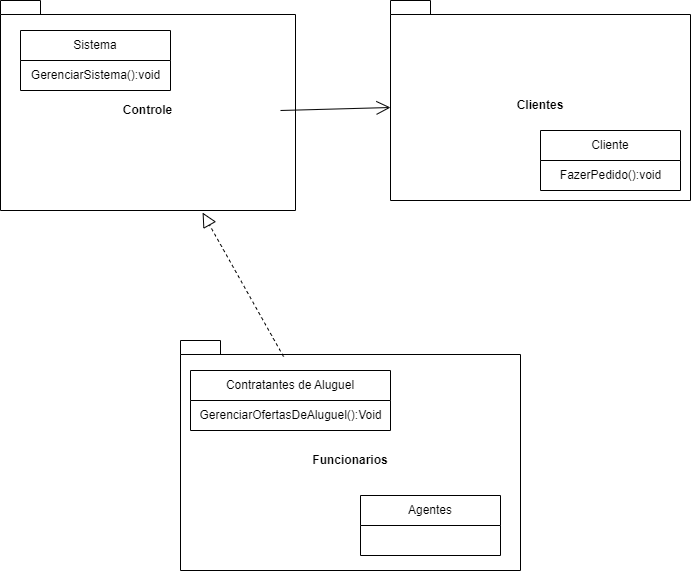

The diagram above was exported from draw.io. Its source (the exported page's mxGraphModel, read from the mxfile embedded in the PNG):
<mxGraphModel dx="1434" dy="764" grid="1" gridSize="10" guides="1" tooltips="1" connect="1" arrows="1" fold="1" page="1" pageScale="1" pageWidth="827" pageHeight="1169" math="0" shadow="0">
  <root>
    <mxCell id="WIyWlLk6GJQsqaUBKTNV-0" />
    <mxCell id="WIyWlLk6GJQsqaUBKTNV-1" parent="WIyWlLk6GJQsqaUBKTNV-0" />
    <mxCell id="4z6V2QEUoA-pPMWpPCwY-27" value="Controle&lt;br&gt;" style="shape=folder;fontStyle=1;spacingTop=10;tabWidth=40;tabHeight=14;tabPosition=left;html=1;whiteSpace=wrap;" vertex="1" parent="WIyWlLk6GJQsqaUBKTNV-1">
      <mxGeometry x="50" y="60" width="295" height="210" as="geometry" />
    </mxCell>
    <mxCell id="4z6V2QEUoA-pPMWpPCwY-4" value="Sistema" style="swimlane;fontStyle=0;childLayout=stackLayout;horizontal=1;startSize=30;horizontalStack=0;resizeParent=1;resizeParentMax=0;resizeLast=0;collapsible=1;marginBottom=0;whiteSpace=wrap;html=1;" vertex="1" parent="WIyWlLk6GJQsqaUBKTNV-1">
      <mxGeometry x="70" y="90" width="150" height="60" as="geometry">
        <mxRectangle x="340" y="330" width="60" height="30" as="alternateBounds" />
      </mxGeometry>
    </mxCell>
    <mxCell id="4z6V2QEUoA-pPMWpPCwY-25" value="GerenciarSistema():void&lt;br&gt;" style="text;html=1;align=center;verticalAlign=middle;resizable=0;points=[];autosize=1;strokeColor=none;fillColor=none;" vertex="1" parent="4z6V2QEUoA-pPMWpPCwY-4">
      <mxGeometry y="30" width="150" height="30" as="geometry" />
    </mxCell>
    <mxCell id="4z6V2QEUoA-pPMWpPCwY-28" value="Clientes" style="shape=folder;fontStyle=1;spacingTop=10;tabWidth=40;tabHeight=14;tabPosition=left;html=1;whiteSpace=wrap;" vertex="1" parent="WIyWlLk6GJQsqaUBKTNV-1">
      <mxGeometry x="440" y="60" width="300" height="200" as="geometry" />
    </mxCell>
    <object label="Cliente" FazerPedido="void" id="4z6V2QEUoA-pPMWpPCwY-0">
      <mxCell style="swimlane;fontStyle=0;childLayout=stackLayout;horizontal=1;startSize=30;horizontalStack=0;resizeParent=1;resizeParentMax=0;resizeLast=0;collapsible=1;marginBottom=0;whiteSpace=wrap;html=1;" vertex="1" parent="WIyWlLk6GJQsqaUBKTNV-1">
        <mxGeometry x="590" y="190" width="140" height="60" as="geometry">
          <mxRectangle x="110" y="135" width="80" height="30" as="alternateBounds" />
        </mxGeometry>
      </mxCell>
    </object>
    <mxCell id="4z6V2QEUoA-pPMWpPCwY-19" value="FazerPedido():void" style="text;html=1;align=center;verticalAlign=middle;resizable=0;points=[];autosize=1;strokeColor=none;fillColor=none;" vertex="1" parent="4z6V2QEUoA-pPMWpPCwY-0">
      <mxGeometry y="30" width="140" height="30" as="geometry" />
    </mxCell>
    <mxCell id="4z6V2QEUoA-pPMWpPCwY-30" value="" style="endArrow=open;endFill=1;endSize=12;html=1;rounded=0;entryX=0;entryY=0;entryDx=0;entryDy=107;entryPerimeter=0;" edge="1" parent="WIyWlLk6GJQsqaUBKTNV-1" target="4z6V2QEUoA-pPMWpPCwY-28">
      <mxGeometry width="160" relative="1" as="geometry">
        <mxPoint x="330" y="170" as="sourcePoint" />
        <mxPoint x="430" y="170" as="targetPoint" />
      </mxGeometry>
    </mxCell>
    <mxCell id="4z6V2QEUoA-pPMWpPCwY-31" value="Funcionarios&lt;br&gt;" style="shape=folder;fontStyle=1;spacingTop=10;tabWidth=40;tabHeight=14;tabPosition=left;html=1;whiteSpace=wrap;" vertex="1" parent="WIyWlLk6GJQsqaUBKTNV-1">
      <mxGeometry x="230" y="400" width="340" height="230" as="geometry" />
    </mxCell>
    <mxCell id="4z6V2QEUoA-pPMWpPCwY-12" value="Contratantes de Aluguel&lt;br&gt;" style="swimlane;fontStyle=0;childLayout=stackLayout;horizontal=1;startSize=30;horizontalStack=0;resizeParent=1;resizeParentMax=0;resizeLast=0;collapsible=1;marginBottom=0;whiteSpace=wrap;html=1;" vertex="1" parent="WIyWlLk6GJQsqaUBKTNV-1">
      <mxGeometry x="240" y="430" width="200" height="60" as="geometry" />
    </mxCell>
    <mxCell id="4z6V2QEUoA-pPMWpPCwY-24" value="GerenciarOfertasDeAluguel():Void&lt;br&gt;" style="text;html=1;align=center;verticalAlign=middle;resizable=0;points=[];autosize=1;strokeColor=none;fillColor=none;" vertex="1" parent="4z6V2QEUoA-pPMWpPCwY-12">
      <mxGeometry y="30" width="200" height="30" as="geometry" />
    </mxCell>
    <mxCell id="4z6V2QEUoA-pPMWpPCwY-8" value="Agentes" style="swimlane;fontStyle=0;childLayout=stackLayout;horizontal=1;startSize=30;horizontalStack=0;resizeParent=1;resizeParentMax=0;resizeLast=0;collapsible=1;marginBottom=0;whiteSpace=wrap;html=1;" vertex="1" parent="WIyWlLk6GJQsqaUBKTNV-1">
      <mxGeometry x="410" y="555" width="140" height="60" as="geometry" />
    </mxCell>
    <mxCell id="4z6V2QEUoA-pPMWpPCwY-32" value="" style="endArrow=block;dashed=1;endFill=0;endSize=12;html=1;rounded=0;entryX=0.685;entryY=1.01;entryDx=0;entryDy=0;entryPerimeter=0;exitX=0.303;exitY=0.07;exitDx=0;exitDy=0;exitPerimeter=0;" edge="1" parent="WIyWlLk6GJQsqaUBKTNV-1" source="4z6V2QEUoA-pPMWpPCwY-31" target="4z6V2QEUoA-pPMWpPCwY-27">
      <mxGeometry width="160" relative="1" as="geometry">
        <mxPoint x="330" y="460" as="sourcePoint" />
        <mxPoint x="490" y="460" as="targetPoint" />
      </mxGeometry>
    </mxCell>
  </root>
</mxGraphModel>